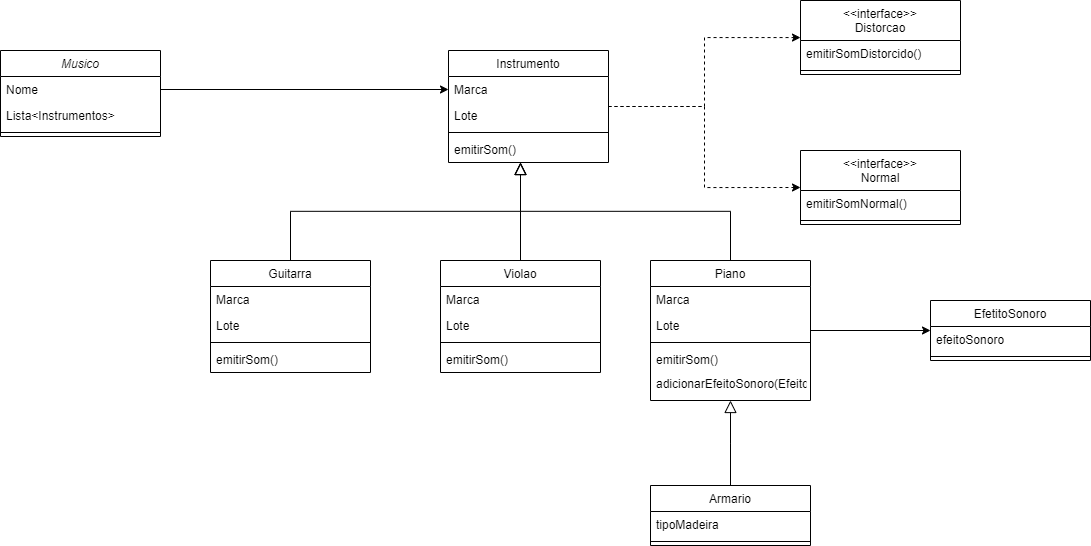

The diagram above was exported from draw.io. Its source (the exported page's mxGraphModel, read from the mxfile embedded in the PNG):
<mxGraphModel dx="952" dy="558" grid="1" gridSize="10" guides="1" tooltips="1" connect="1" arrows="1" fold="1" page="1" pageScale="1" pageWidth="827" pageHeight="1169" math="0" shadow="0">
  <root>
    <mxCell id="WIyWlLk6GJQsqaUBKTNV-0" />
    <mxCell id="WIyWlLk6GJQsqaUBKTNV-1" parent="WIyWlLk6GJQsqaUBKTNV-0" />
    <mxCell id="zkfFHV4jXpPFQw0GAbJ--0" value="Musico" style="swimlane;fontStyle=2;align=center;verticalAlign=top;childLayout=stackLayout;horizontal=1;startSize=26;horizontalStack=0;resizeParent=1;resizeLast=0;collapsible=1;marginBottom=0;rounded=0;shadow=0;strokeWidth=1;" parent="WIyWlLk6GJQsqaUBKTNV-1" vertex="1">
      <mxGeometry x="60" y="120" width="160" height="86" as="geometry">
        <mxRectangle x="230" y="140" width="160" height="26" as="alternateBounds" />
      </mxGeometry>
    </mxCell>
    <mxCell id="zkfFHV4jXpPFQw0GAbJ--1" value="Nome" style="text;align=left;verticalAlign=top;spacingLeft=4;spacingRight=4;overflow=hidden;rotatable=0;points=[[0,0.5],[1,0.5]];portConstraint=eastwest;" parent="zkfFHV4jXpPFQw0GAbJ--0" vertex="1">
      <mxGeometry y="26" width="160" height="26" as="geometry" />
    </mxCell>
    <mxCell id="zkfFHV4jXpPFQw0GAbJ--2" value="Lista&lt;Instrumentos&gt;" style="text;align=left;verticalAlign=top;spacingLeft=4;spacingRight=4;overflow=hidden;rotatable=0;points=[[0,0.5],[1,0.5]];portConstraint=eastwest;rounded=0;shadow=0;html=0;" parent="zkfFHV4jXpPFQw0GAbJ--0" vertex="1">
      <mxGeometry y="52" width="160" height="26" as="geometry" />
    </mxCell>
    <mxCell id="zkfFHV4jXpPFQw0GAbJ--4" value="" style="line;html=1;strokeWidth=1;align=left;verticalAlign=middle;spacingTop=-1;spacingLeft=3;spacingRight=3;rotatable=0;labelPosition=right;points=[];portConstraint=eastwest;" parent="zkfFHV4jXpPFQw0GAbJ--0" vertex="1">
      <mxGeometry y="78" width="160" height="8" as="geometry" />
    </mxCell>
    <mxCell id="I4PeTfWP8trTuzYt4FX4-10" value="" style="edgeStyle=orthogonalEdgeStyle;rounded=0;orthogonalLoop=1;jettySize=auto;html=1;dashed=1;" parent="WIyWlLk6GJQsqaUBKTNV-1" source="zkfFHV4jXpPFQw0GAbJ--17" target="I4PeTfWP8trTuzYt4FX4-1" edge="1">
      <mxGeometry relative="1" as="geometry" />
    </mxCell>
    <mxCell id="rf9zUj5fEPswEriXgx_w-13" style="edgeStyle=orthogonalEdgeStyle;rounded=0;orthogonalLoop=1;jettySize=auto;html=1;entryX=0;entryY=0.5;entryDx=0;entryDy=0;dashed=1;" edge="1" parent="WIyWlLk6GJQsqaUBKTNV-1" source="zkfFHV4jXpPFQw0GAbJ--17" target="rf9zUj5fEPswEriXgx_w-9">
      <mxGeometry relative="1" as="geometry" />
    </mxCell>
    <mxCell id="zkfFHV4jXpPFQw0GAbJ--17" value="Instrumento" style="swimlane;fontStyle=0;align=center;verticalAlign=top;childLayout=stackLayout;horizontal=1;startSize=26;horizontalStack=0;resizeParent=1;resizeLast=0;collapsible=1;marginBottom=0;rounded=0;shadow=0;strokeWidth=1;" parent="WIyWlLk6GJQsqaUBKTNV-1" vertex="1">
      <mxGeometry x="508" y="120" width="160" height="112" as="geometry">
        <mxRectangle x="550" y="140" width="160" height="26" as="alternateBounds" />
      </mxGeometry>
    </mxCell>
    <mxCell id="zkfFHV4jXpPFQw0GAbJ--18" value="Marca" style="text;align=left;verticalAlign=top;spacingLeft=4;spacingRight=4;overflow=hidden;rotatable=0;points=[[0,0.5],[1,0.5]];portConstraint=eastwest;" parent="zkfFHV4jXpPFQw0GAbJ--17" vertex="1">
      <mxGeometry y="26" width="160" height="26" as="geometry" />
    </mxCell>
    <mxCell id="zkfFHV4jXpPFQw0GAbJ--19" value="Lote" style="text;align=left;verticalAlign=top;spacingLeft=4;spacingRight=4;overflow=hidden;rotatable=0;points=[[0,0.5],[1,0.5]];portConstraint=eastwest;rounded=0;shadow=0;html=0;" parent="zkfFHV4jXpPFQw0GAbJ--17" vertex="1">
      <mxGeometry y="52" width="160" height="26" as="geometry" />
    </mxCell>
    <mxCell id="zkfFHV4jXpPFQw0GAbJ--23" value="" style="line;html=1;strokeWidth=1;align=left;verticalAlign=middle;spacingTop=-1;spacingLeft=3;spacingRight=3;rotatable=0;labelPosition=right;points=[];portConstraint=eastwest;" parent="zkfFHV4jXpPFQw0GAbJ--17" vertex="1">
      <mxGeometry y="78" width="160" height="8" as="geometry" />
    </mxCell>
    <mxCell id="I4PeTfWP8trTuzYt4FX4-11" value="emitirSom()" style="text;align=left;verticalAlign=top;spacingLeft=4;spacingRight=4;overflow=hidden;rotatable=0;points=[[0,0.5],[1,0.5]];portConstraint=eastwest;rounded=0;shadow=0;html=0;" parent="zkfFHV4jXpPFQw0GAbJ--17" vertex="1">
      <mxGeometry y="86" width="160" height="26" as="geometry" />
    </mxCell>
    <mxCell id="I4PeTfWP8trTuzYt4FX4-1" value="&lt;&lt;interface&gt;&gt;&#10;Distorcao" style="swimlane;fontStyle=0;align=center;verticalAlign=top;childLayout=stackLayout;horizontal=1;startSize=40;horizontalStack=0;resizeParent=1;resizeLast=0;collapsible=1;marginBottom=0;rounded=0;shadow=0;strokeWidth=1;" parent="WIyWlLk6GJQsqaUBKTNV-1" vertex="1">
      <mxGeometry x="860" y="70" width="160" height="74" as="geometry">
        <mxRectangle x="550" y="140" width="160" height="26" as="alternateBounds" />
      </mxGeometry>
    </mxCell>
    <mxCell id="I4PeTfWP8trTuzYt4FX4-6" value="emitirSomDistorcido()" style="text;align=left;verticalAlign=top;spacingLeft=4;spacingRight=4;overflow=hidden;rotatable=0;points=[[0,0.5],[1,0.5]];portConstraint=eastwest;rounded=0;shadow=0;html=0;" parent="I4PeTfWP8trTuzYt4FX4-1" vertex="1">
      <mxGeometry y="40" width="160" height="26" as="geometry" />
    </mxCell>
    <mxCell id="I4PeTfWP8trTuzYt4FX4-7" value="" style="line;html=1;strokeWidth=1;align=left;verticalAlign=middle;spacingTop=-1;spacingLeft=3;spacingRight=3;rotatable=0;labelPosition=right;points=[];portConstraint=eastwest;" parent="I4PeTfWP8trTuzYt4FX4-1" vertex="1">
      <mxGeometry y="66" width="160" height="8" as="geometry" />
    </mxCell>
    <mxCell id="I4PeTfWP8trTuzYt4FX4-12" value="Guitarra" style="swimlane;fontStyle=0;align=center;verticalAlign=top;childLayout=stackLayout;horizontal=1;startSize=26;horizontalStack=0;resizeParent=1;resizeLast=0;collapsible=1;marginBottom=0;rounded=0;shadow=0;strokeWidth=1;" parent="WIyWlLk6GJQsqaUBKTNV-1" vertex="1">
      <mxGeometry x="270" y="330" width="160" height="112" as="geometry">
        <mxRectangle x="550" y="140" width="160" height="26" as="alternateBounds" />
      </mxGeometry>
    </mxCell>
    <mxCell id="I4PeTfWP8trTuzYt4FX4-13" value="Marca" style="text;align=left;verticalAlign=top;spacingLeft=4;spacingRight=4;overflow=hidden;rotatable=0;points=[[0,0.5],[1,0.5]];portConstraint=eastwest;" parent="I4PeTfWP8trTuzYt4FX4-12" vertex="1">
      <mxGeometry y="26" width="160" height="26" as="geometry" />
    </mxCell>
    <mxCell id="I4PeTfWP8trTuzYt4FX4-14" value="Lote" style="text;align=left;verticalAlign=top;spacingLeft=4;spacingRight=4;overflow=hidden;rotatable=0;points=[[0,0.5],[1,0.5]];portConstraint=eastwest;rounded=0;shadow=0;html=0;" parent="I4PeTfWP8trTuzYt4FX4-12" vertex="1">
      <mxGeometry y="52" width="160" height="26" as="geometry" />
    </mxCell>
    <mxCell id="I4PeTfWP8trTuzYt4FX4-15" value="" style="line;html=1;strokeWidth=1;align=left;verticalAlign=middle;spacingTop=-1;spacingLeft=3;spacingRight=3;rotatable=0;labelPosition=right;points=[];portConstraint=eastwest;" parent="I4PeTfWP8trTuzYt4FX4-12" vertex="1">
      <mxGeometry y="78" width="160" height="8" as="geometry" />
    </mxCell>
    <mxCell id="I4PeTfWP8trTuzYt4FX4-16" value="emitirSom()" style="text;align=left;verticalAlign=top;spacingLeft=4;spacingRight=4;overflow=hidden;rotatable=0;points=[[0,0.5],[1,0.5]];portConstraint=eastwest;rounded=0;shadow=0;html=0;" parent="I4PeTfWP8trTuzYt4FX4-12" vertex="1">
      <mxGeometry y="86" width="160" height="26" as="geometry" />
    </mxCell>
    <mxCell id="rf9zUj5fEPswEriXgx_w-0" value="" style="endArrow=block;endSize=10;endFill=0;shadow=0;strokeWidth=1;rounded=0;edgeStyle=elbowEdgeStyle;elbow=vertical;" edge="1" parent="WIyWlLk6GJQsqaUBKTNV-1" source="I4PeTfWP8trTuzYt4FX4-12">
      <mxGeometry width="160" relative="1" as="geometry">
        <mxPoint x="580" y="300" as="sourcePoint" />
        <mxPoint x="580" y="232" as="targetPoint" />
      </mxGeometry>
    </mxCell>
    <mxCell id="rf9zUj5fEPswEriXgx_w-2" value="Violao" style="swimlane;fontStyle=0;align=center;verticalAlign=top;childLayout=stackLayout;horizontal=1;startSize=26;horizontalStack=0;resizeParent=1;resizeLast=0;collapsible=1;marginBottom=0;rounded=0;shadow=0;strokeWidth=1;" vertex="1" parent="WIyWlLk6GJQsqaUBKTNV-1">
      <mxGeometry x="500" y="330" width="160" height="112" as="geometry">
        <mxRectangle x="550" y="140" width="160" height="26" as="alternateBounds" />
      </mxGeometry>
    </mxCell>
    <mxCell id="rf9zUj5fEPswEriXgx_w-3" value="Marca" style="text;align=left;verticalAlign=top;spacingLeft=4;spacingRight=4;overflow=hidden;rotatable=0;points=[[0,0.5],[1,0.5]];portConstraint=eastwest;" vertex="1" parent="rf9zUj5fEPswEriXgx_w-2">
      <mxGeometry y="26" width="160" height="26" as="geometry" />
    </mxCell>
    <mxCell id="rf9zUj5fEPswEriXgx_w-4" value="Lote" style="text;align=left;verticalAlign=top;spacingLeft=4;spacingRight=4;overflow=hidden;rotatable=0;points=[[0,0.5],[1,0.5]];portConstraint=eastwest;rounded=0;shadow=0;html=0;" vertex="1" parent="rf9zUj5fEPswEriXgx_w-2">
      <mxGeometry y="52" width="160" height="26" as="geometry" />
    </mxCell>
    <mxCell id="rf9zUj5fEPswEriXgx_w-5" value="" style="line;html=1;strokeWidth=1;align=left;verticalAlign=middle;spacingTop=-1;spacingLeft=3;spacingRight=3;rotatable=0;labelPosition=right;points=[];portConstraint=eastwest;" vertex="1" parent="rf9zUj5fEPswEriXgx_w-2">
      <mxGeometry y="78" width="160" height="8" as="geometry" />
    </mxCell>
    <mxCell id="rf9zUj5fEPswEriXgx_w-6" value="emitirSom()" style="text;align=left;verticalAlign=top;spacingLeft=4;spacingRight=4;overflow=hidden;rotatable=0;points=[[0,0.5],[1,0.5]];portConstraint=eastwest;rounded=0;shadow=0;html=0;" vertex="1" parent="rf9zUj5fEPswEriXgx_w-2">
      <mxGeometry y="86" width="160" height="26" as="geometry" />
    </mxCell>
    <mxCell id="rf9zUj5fEPswEriXgx_w-7" value="" style="endArrow=block;endSize=10;endFill=0;shadow=0;strokeWidth=1;rounded=0;edgeStyle=elbowEdgeStyle;elbow=vertical;" edge="1" parent="WIyWlLk6GJQsqaUBKTNV-1" source="rf9zUj5fEPswEriXgx_w-2">
      <mxGeometry width="160" relative="1" as="geometry">
        <mxPoint x="580" y="300" as="sourcePoint" />
        <mxPoint x="580" y="232" as="targetPoint" />
      </mxGeometry>
    </mxCell>
    <mxCell id="rf9zUj5fEPswEriXgx_w-9" value="&lt;&lt;interface&gt;&gt;&#10;Normal" style="swimlane;fontStyle=0;align=center;verticalAlign=top;childLayout=stackLayout;horizontal=1;startSize=40;horizontalStack=0;resizeParent=1;resizeLast=0;collapsible=1;marginBottom=0;rounded=0;shadow=0;strokeWidth=1;" vertex="1" parent="WIyWlLk6GJQsqaUBKTNV-1">
      <mxGeometry x="860" y="220" width="160" height="74" as="geometry">
        <mxRectangle x="550" y="140" width="160" height="26" as="alternateBounds" />
      </mxGeometry>
    </mxCell>
    <mxCell id="rf9zUj5fEPswEriXgx_w-10" value="emitirSomNormal()" style="text;align=left;verticalAlign=top;spacingLeft=4;spacingRight=4;overflow=hidden;rotatable=0;points=[[0,0.5],[1,0.5]];portConstraint=eastwest;rounded=0;shadow=0;html=0;" vertex="1" parent="rf9zUj5fEPswEriXgx_w-9">
      <mxGeometry y="40" width="160" height="26" as="geometry" />
    </mxCell>
    <mxCell id="rf9zUj5fEPswEriXgx_w-11" value="" style="line;html=1;strokeWidth=1;align=left;verticalAlign=middle;spacingTop=-1;spacingLeft=3;spacingRight=3;rotatable=0;labelPosition=right;points=[];portConstraint=eastwest;" vertex="1" parent="rf9zUj5fEPswEriXgx_w-9">
      <mxGeometry y="66" width="160" height="8" as="geometry" />
    </mxCell>
    <mxCell id="rf9zUj5fEPswEriXgx_w-26" value="" style="edgeStyle=orthogonalEdgeStyle;rounded=0;orthogonalLoop=1;jettySize=auto;html=1;" edge="1" parent="WIyWlLk6GJQsqaUBKTNV-1" source="rf9zUj5fEPswEriXgx_w-14" target="rf9zUj5fEPswEriXgx_w-21">
      <mxGeometry relative="1" as="geometry" />
    </mxCell>
    <mxCell id="rf9zUj5fEPswEriXgx_w-14" value="Piano" style="swimlane;fontStyle=0;align=center;verticalAlign=top;childLayout=stackLayout;horizontal=1;startSize=26;horizontalStack=0;resizeParent=1;resizeLast=0;collapsible=1;marginBottom=0;rounded=0;shadow=0;strokeWidth=1;" vertex="1" parent="WIyWlLk6GJQsqaUBKTNV-1">
      <mxGeometry x="710" y="330" width="160" height="140" as="geometry">
        <mxRectangle x="550" y="140" width="160" height="26" as="alternateBounds" />
      </mxGeometry>
    </mxCell>
    <mxCell id="rf9zUj5fEPswEriXgx_w-15" value="Marca" style="text;align=left;verticalAlign=top;spacingLeft=4;spacingRight=4;overflow=hidden;rotatable=0;points=[[0,0.5],[1,0.5]];portConstraint=eastwest;" vertex="1" parent="rf9zUj5fEPswEriXgx_w-14">
      <mxGeometry y="26" width="160" height="26" as="geometry" />
    </mxCell>
    <mxCell id="rf9zUj5fEPswEriXgx_w-16" value="Lote" style="text;align=left;verticalAlign=top;spacingLeft=4;spacingRight=4;overflow=hidden;rotatable=0;points=[[0,0.5],[1,0.5]];portConstraint=eastwest;rounded=0;shadow=0;html=0;" vertex="1" parent="rf9zUj5fEPswEriXgx_w-14">
      <mxGeometry y="52" width="160" height="26" as="geometry" />
    </mxCell>
    <mxCell id="rf9zUj5fEPswEriXgx_w-17" value="" style="line;html=1;strokeWidth=1;align=left;verticalAlign=middle;spacingTop=-1;spacingLeft=3;spacingRight=3;rotatable=0;labelPosition=right;points=[];portConstraint=eastwest;" vertex="1" parent="rf9zUj5fEPswEriXgx_w-14">
      <mxGeometry y="78" width="160" height="8" as="geometry" />
    </mxCell>
    <mxCell id="rf9zUj5fEPswEriXgx_w-18" value="emitirSom()" style="text;align=left;verticalAlign=top;spacingLeft=4;spacingRight=4;overflow=hidden;rotatable=0;points=[[0,0.5],[1,0.5]];portConstraint=eastwest;rounded=0;shadow=0;html=0;" vertex="1" parent="rf9zUj5fEPswEriXgx_w-14">
      <mxGeometry y="86" width="160" height="24" as="geometry" />
    </mxCell>
    <mxCell id="rf9zUj5fEPswEriXgx_w-34" value="adicionarEfeitoSonoro(EfeitoSonoro)&#10;" style="text;align=left;verticalAlign=top;spacingLeft=4;spacingRight=4;overflow=hidden;rotatable=0;points=[[0,0.5],[1,0.5]];portConstraint=eastwest;rounded=0;shadow=0;html=0;" vertex="1" parent="rf9zUj5fEPswEriXgx_w-14">
      <mxGeometry y="110" width="160" height="30" as="geometry" />
    </mxCell>
    <mxCell id="rf9zUj5fEPswEriXgx_w-19" value="" style="endArrow=block;endSize=10;endFill=0;shadow=0;strokeWidth=1;rounded=0;edgeStyle=elbowEdgeStyle;elbow=vertical;" edge="1" parent="WIyWlLk6GJQsqaUBKTNV-1" source="rf9zUj5fEPswEriXgx_w-14">
      <mxGeometry width="160" relative="1" as="geometry">
        <mxPoint x="790" y="300" as="sourcePoint" />
        <mxPoint x="580" y="232" as="targetPoint" />
      </mxGeometry>
    </mxCell>
    <mxCell id="rf9zUj5fEPswEriXgx_w-20" style="edgeStyle=orthogonalEdgeStyle;rounded=0;orthogonalLoop=1;jettySize=auto;html=1;entryX=0;entryY=0.5;entryDx=0;entryDy=0;" edge="1" parent="WIyWlLk6GJQsqaUBKTNV-1" source="zkfFHV4jXpPFQw0GAbJ--1" target="zkfFHV4jXpPFQw0GAbJ--18">
      <mxGeometry relative="1" as="geometry" />
    </mxCell>
    <mxCell id="rf9zUj5fEPswEriXgx_w-21" value="EfetitoSonoro" style="swimlane;fontStyle=0;align=center;verticalAlign=top;childLayout=stackLayout;horizontal=1;startSize=26;horizontalStack=0;resizeParent=1;resizeLast=0;collapsible=1;marginBottom=0;rounded=0;shadow=0;strokeWidth=1;" vertex="1" parent="WIyWlLk6GJQsqaUBKTNV-1">
      <mxGeometry x="990" y="370" width="160" height="60" as="geometry">
        <mxRectangle x="550" y="140" width="160" height="26" as="alternateBounds" />
      </mxGeometry>
    </mxCell>
    <mxCell id="rf9zUj5fEPswEriXgx_w-22" value="efeitoSonoro&#10;" style="text;align=left;verticalAlign=top;spacingLeft=4;spacingRight=4;overflow=hidden;rotatable=0;points=[[0,0.5],[1,0.5]];portConstraint=eastwest;" vertex="1" parent="rf9zUj5fEPswEriXgx_w-21">
      <mxGeometry y="26" width="160" height="26" as="geometry" />
    </mxCell>
    <mxCell id="rf9zUj5fEPswEriXgx_w-24" value="" style="line;html=1;strokeWidth=1;align=left;verticalAlign=middle;spacingTop=-1;spacingLeft=3;spacingRight=3;rotatable=0;labelPosition=right;points=[];portConstraint=eastwest;" vertex="1" parent="rf9zUj5fEPswEriXgx_w-21">
      <mxGeometry y="52" width="160" height="8" as="geometry" />
    </mxCell>
    <mxCell id="rf9zUj5fEPswEriXgx_w-28" value="Armario" style="swimlane;fontStyle=0;align=center;verticalAlign=top;childLayout=stackLayout;horizontal=1;startSize=26;horizontalStack=0;resizeParent=1;resizeLast=0;collapsible=1;marginBottom=0;rounded=0;shadow=0;strokeWidth=1;" vertex="1" parent="WIyWlLk6GJQsqaUBKTNV-1">
      <mxGeometry x="710" y="555" width="160" height="60" as="geometry">
        <mxRectangle x="550" y="140" width="160" height="26" as="alternateBounds" />
      </mxGeometry>
    </mxCell>
    <mxCell id="rf9zUj5fEPswEriXgx_w-29" value="tipoMadeira" style="text;align=left;verticalAlign=top;spacingLeft=4;spacingRight=4;overflow=hidden;rotatable=0;points=[[0,0.5],[1,0.5]];portConstraint=eastwest;" vertex="1" parent="rf9zUj5fEPswEriXgx_w-28">
      <mxGeometry y="26" width="160" height="26" as="geometry" />
    </mxCell>
    <mxCell id="rf9zUj5fEPswEriXgx_w-31" value="" style="line;html=1;strokeWidth=1;align=left;verticalAlign=middle;spacingTop=-1;spacingLeft=3;spacingRight=3;rotatable=0;labelPosition=right;points=[];portConstraint=eastwest;" vertex="1" parent="rf9zUj5fEPswEriXgx_w-28">
      <mxGeometry y="52" width="160" height="8" as="geometry" />
    </mxCell>
    <mxCell id="rf9zUj5fEPswEriXgx_w-44" value="" style="endArrow=block;endSize=10;endFill=0;shadow=0;strokeWidth=1;rounded=0;edgeStyle=elbowEdgeStyle;elbow=vertical;" edge="1" parent="WIyWlLk6GJQsqaUBKTNV-1" source="rf9zUj5fEPswEriXgx_w-28">
      <mxGeometry width="160" relative="1" as="geometry">
        <mxPoint x="1000" y="568" as="sourcePoint" />
        <mxPoint x="790" y="470" as="targetPoint" />
      </mxGeometry>
    </mxCell>
  </root>
</mxGraphModel>